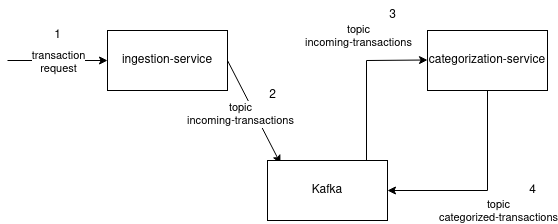

The diagram above was exported from draw.io. Its source (the exported page's mxGraphModel, read from the mxfile embedded in the PNG):
<mxGraphModel dx="764" dy="1126" grid="1" gridSize="10" guides="1" tooltips="1" connect="1" arrows="1" fold="1" page="1" pageScale="1" pageWidth="850" pageHeight="1100" math="0" shadow="0">
  <root>
    <mxCell id="0" />
    <mxCell id="1" parent="0" />
    <mxCell id="0O98WLykJPnk5p_uuc5R-1" value="ingestion-service" style="rounded=0;whiteSpace=wrap;html=1;" vertex="1" parent="1">
      <mxGeometry x="120" y="340" width="120" height="60" as="geometry" />
    </mxCell>
    <mxCell id="0O98WLykJPnk5p_uuc5R-2" value="" style="endArrow=classic;html=1;rounded=0;" edge="1" parent="1">
      <mxGeometry relative="1" as="geometry">
        <mxPoint x="20" y="370" as="sourcePoint" />
        <mxPoint x="120" y="370" as="targetPoint" />
      </mxGeometry>
    </mxCell>
    <mxCell id="0O98WLykJPnk5p_uuc5R-5" value="&lt;div&gt;transaction&lt;/div&gt;&lt;div&gt;request&lt;br&gt;&lt;/div&gt;" style="edgeLabel;html=1;align=center;verticalAlign=middle;resizable=0;points=[];" vertex="1" connectable="0" parent="0O98WLykJPnk5p_uuc5R-2">
      <mxGeometry relative="1" as="geometry">
        <mxPoint y="1" as="offset" />
      </mxGeometry>
    </mxCell>
    <mxCell id="0O98WLykJPnk5p_uuc5R-6" value="" style="endArrow=classic;html=1;rounded=0;exitX=1;exitY=0.5;exitDx=0;exitDy=0;entryX=0.108;entryY=0.05;entryDx=0;entryDy=0;entryPerimeter=0;" edge="1" parent="1" source="0O98WLykJPnk5p_uuc5R-1" target="0O98WLykJPnk5p_uuc5R-8">
      <mxGeometry relative="1" as="geometry">
        <mxPoint x="350" y="580" as="sourcePoint" />
        <mxPoint x="360" y="370" as="targetPoint" />
        <Array as="points" />
      </mxGeometry>
    </mxCell>
    <mxCell id="0O98WLykJPnk5p_uuc5R-9" value="&lt;div&gt;topic&lt;/div&gt;&lt;div&gt;incoming-transactions&lt;/div&gt;" style="edgeLabel;html=1;align=center;verticalAlign=middle;resizable=0;points=[];" vertex="1" connectable="0" parent="0O98WLykJPnk5p_uuc5R-6">
      <mxGeometry x="0.1273" y="1" relative="1" as="geometry">
        <mxPoint x="-18" y="-4" as="offset" />
      </mxGeometry>
    </mxCell>
    <mxCell id="0O98WLykJPnk5p_uuc5R-8" value="&lt;div&gt;Kafka&lt;/div&gt;" style="rounded=0;whiteSpace=wrap;html=1;" vertex="1" parent="1">
      <mxGeometry x="280" y="470" width="120" height="60" as="geometry" />
    </mxCell>
    <mxCell id="0O98WLykJPnk5p_uuc5R-11" value="&lt;div&gt;categorization-service&lt;/div&gt;" style="rounded=0;whiteSpace=wrap;html=1;" vertex="1" parent="1">
      <mxGeometry x="440" y="340" width="120" height="60" as="geometry" />
    </mxCell>
    <mxCell id="0O98WLykJPnk5p_uuc5R-12" value="1" style="text;html=1;align=center;verticalAlign=middle;resizable=0;points=[];autosize=1;strokeColor=none;fillColor=none;" vertex="1" parent="1">
      <mxGeometry x="55" y="330" width="30" height="30" as="geometry" />
    </mxCell>
    <mxCell id="0O98WLykJPnk5p_uuc5R-13" value="2" style="text;html=1;align=center;verticalAlign=middle;resizable=0;points=[];autosize=1;strokeColor=none;fillColor=none;" vertex="1" parent="1">
      <mxGeometry x="270" y="390" width="30" height="30" as="geometry" />
    </mxCell>
    <mxCell id="0O98WLykJPnk5p_uuc5R-14" value="" style="endArrow=classic;html=1;rounded=0;exitX=0.825;exitY=0;exitDx=0;exitDy=0;exitPerimeter=0;" edge="1" parent="1" source="0O98WLykJPnk5p_uuc5R-8">
      <mxGeometry relative="1" as="geometry">
        <mxPoint x="340" y="369.5" as="sourcePoint" />
        <mxPoint x="440" y="369.5" as="targetPoint" />
        <Array as="points">
          <mxPoint x="379" y="370" />
        </Array>
      </mxGeometry>
    </mxCell>
    <mxCell id="0O98WLykJPnk5p_uuc5R-15" value="&lt;div&gt;topic&lt;/div&gt;&lt;div&gt;incoming-transactions&lt;br&gt;&lt;/div&gt;" style="edgeLabel;resizable=0;html=1;align=center;verticalAlign=middle;" connectable="0" vertex="1" parent="0O98WLykJPnk5p_uuc5R-14">
      <mxGeometry relative="1" as="geometry">
        <mxPoint x="-9" y="-44" as="offset" />
      </mxGeometry>
    </mxCell>
    <mxCell id="0O98WLykJPnk5p_uuc5R-16" value="3" style="text;html=1;align=center;verticalAlign=middle;resizable=0;points=[];autosize=1;strokeColor=none;fillColor=none;" vertex="1" parent="1">
      <mxGeometry x="390" y="310" width="30" height="30" as="geometry" />
    </mxCell>
    <mxCell id="0O98WLykJPnk5p_uuc5R-17" value="" style="endArrow=classic;html=1;rounded=0;exitX=0.5;exitY=1;exitDx=0;exitDy=0;entryX=1;entryY=0.5;entryDx=0;entryDy=0;" edge="1" parent="1" source="0O98WLykJPnk5p_uuc5R-11" target="0O98WLykJPnk5p_uuc5R-8">
      <mxGeometry relative="1" as="geometry">
        <mxPoint x="490" y="420" as="sourcePoint" />
        <mxPoint x="440" y="510" as="targetPoint" />
        <Array as="points">
          <mxPoint x="500" y="500" />
        </Array>
      </mxGeometry>
    </mxCell>
    <mxCell id="0O98WLykJPnk5p_uuc5R-18" value="&lt;div&gt;topic&lt;/div&gt;&lt;div&gt;categorized-transactions&lt;br&gt;&lt;/div&gt;" style="edgeLabel;resizable=0;html=1;align=center;verticalAlign=middle;" connectable="0" vertex="1" parent="0O98WLykJPnk5p_uuc5R-17">
      <mxGeometry relative="1" as="geometry">
        <mxPoint x="10" y="20" as="offset" />
      </mxGeometry>
    </mxCell>
    <mxCell id="0O98WLykJPnk5p_uuc5R-19" value="4" style="text;html=1;align=center;verticalAlign=middle;resizable=0;points=[];autosize=1;strokeColor=none;fillColor=none;" vertex="1" parent="1">
      <mxGeometry x="530" y="485" width="30" height="30" as="geometry" />
    </mxCell>
  </root>
</mxGraphModel>